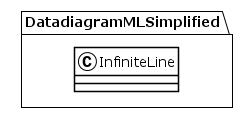

The diagram above was rendered by PlantUML. Its source (embedded in the PNG):
@startuml
!theme plain
package DatadiagramMLSimplified {
class InfiniteLine {
}
}
@enduml